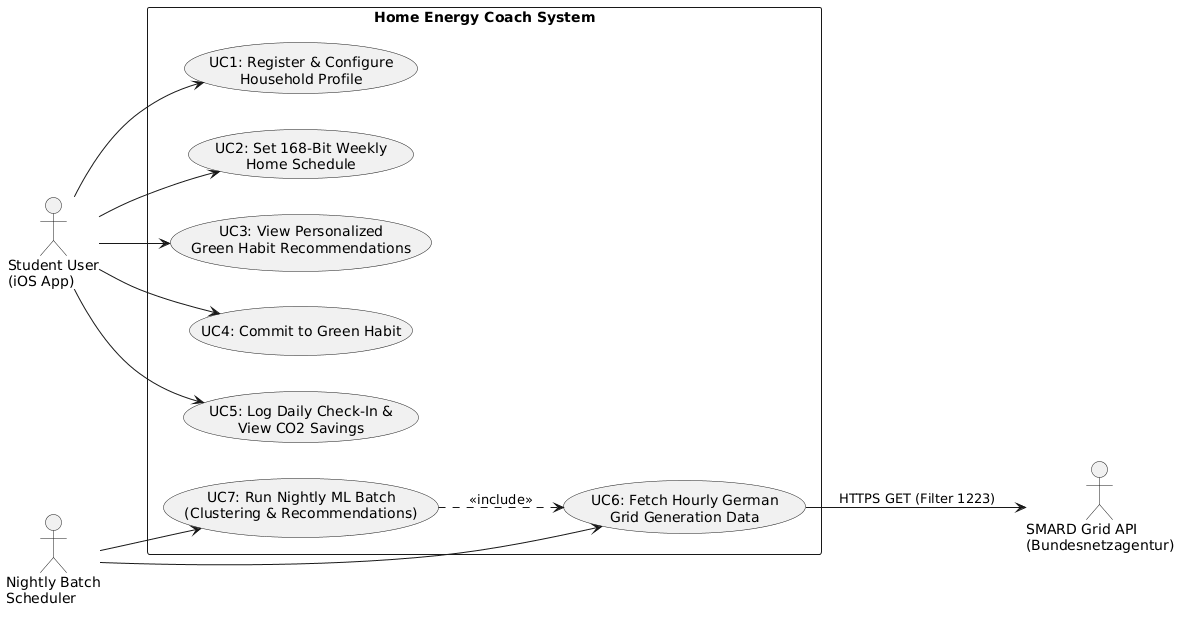

The diagram above was rendered by PlantUML. Its source (embedded in the PNG):
@startuml
left to right direction
skinparam packageStyle rectangle
skinparam shadowing false

actor "Student User\n(iOS App)" as Student
actor "Nightly Batch\nScheduler" as Scheduler
actor "SMARD Grid API\n(Bundesnetzagentur)" as SMARD

rectangle "Home Energy Coach System" {
  usecase "UC1: Register & Configure\nHousehold Profile" as UC1
  usecase "UC2: Set 168-Bit Weekly\nHome Schedule" as UC2
  usecase "UC3: View Personalized\nGreen Habit Recommendations" as UC3
  usecase "UC4: Commit to Green Habit" as UC4
  usecase "UC5: Log Daily Check-In &\nView CO2 Savings" as UC5
  usecase "UC6: Fetch Hourly German\nGrid Generation Data" as UC6
  usecase "UC7: Run Nightly ML Batch\n(Clustering & Recommendations)" as UC7
}

Student --> UC1
Student --> UC2
Student --> UC3
Student --> UC4
Student --> UC5

Scheduler --> UC6
Scheduler --> UC7
UC6 --> SMARD : HTTPS GET (Filter 1223)
UC7 ..> UC6 : <<include>>
@enduml